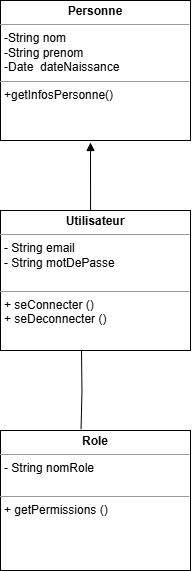

The diagram above was exported from draw.io. Its source (the exported page's mxGraphModel, read from the mxfile embedded in the PNG):
<mxGraphModel dx="1591" dy="646" grid="1" gridSize="10" guides="1" tooltips="1" connect="1" arrows="1" fold="1" page="1" pageScale="1" pageWidth="850" pageHeight="1100" background="none" math="0" shadow="0">
  <root>
    <mxCell id="0" />
    <mxCell id="1" parent="0" />
    <mxCell id="5d2195bd80daf111-18" value="&lt;p style=&quot;margin:0px;margin-top:4px;text-align:center;&quot;&gt;&lt;b&gt;Personne&lt;/b&gt;&lt;/p&gt;&lt;hr size=&quot;1&quot;&gt;&lt;p style=&quot;margin:0px;margin-left:4px;&quot;&gt;-String nom&lt;br&gt;-String prenom&lt;/p&gt;&lt;p style=&quot;margin:0px;margin-left:4px;&quot;&gt;-Date&amp;nbsp; dateNaissance&lt;/p&gt;&lt;hr size=&quot;1&quot;&gt;&lt;p style=&quot;margin:0px;margin-left:4px;&quot;&gt;+getInfosPersonne()&lt;/p&gt;" style="verticalAlign=top;align=left;overflow=fill;fontSize=12;fontFamily=Helvetica;html=1;rounded=0;shadow=0;comic=0;labelBackgroundColor=none;strokeWidth=1" parent="1" vertex="1">
      <mxGeometry x="320" y="40" width="190" height="140" as="geometry" />
    </mxCell>
    <mxCell id="5d2195bd80daf111-19" value="&lt;p style=&quot;margin:0px;margin-top:4px;text-align:center;&quot;&gt;&lt;b&gt;Utilisateur&lt;/b&gt;&lt;/p&gt;&lt;hr size=&quot;1&quot;&gt;&lt;p style=&quot;margin:0px;margin-left:4px;&quot;&gt;- String email&lt;br&gt;- String motDePasse&lt;/p&gt;&lt;p style=&quot;margin:0px;margin-left:4px;&quot;&gt;&lt;br&gt;&lt;/p&gt;&lt;hr size=&quot;1&quot;&gt;&lt;p style=&quot;margin:0px;margin-left:4px;&quot;&gt;+ seConnecter ()&lt;br&gt;+ seDeconnecter ()&lt;/p&gt;&lt;p style=&quot;margin:0px;margin-left:4px;&quot;&gt;&lt;br&gt;&lt;/p&gt;" style="verticalAlign=top;align=left;overflow=fill;fontSize=12;fontFamily=Helvetica;html=1;rounded=0;shadow=0;comic=0;labelBackgroundColor=none;strokeWidth=1" parent="1" vertex="1">
      <mxGeometry x="320" y="250" width="190" height="140" as="geometry" />
    </mxCell>
    <mxCell id="5d2195bd80daf111-20" value="&lt;p style=&quot;margin:0px;margin-top:4px;text-align:center;&quot;&gt;&lt;b&gt;Role&lt;/b&gt;&lt;/p&gt;&lt;hr size=&quot;1&quot;&gt;&lt;p style=&quot;margin:0px;margin-left:4px;&quot;&gt;- String nomRole&lt;br&gt;&lt;br&gt;&lt;/p&gt;&lt;hr size=&quot;1&quot;&gt;&lt;p style=&quot;margin:0px;margin-left:4px;&quot;&gt;+ getPermissions ()&lt;/p&gt;" style="verticalAlign=top;align=left;overflow=fill;fontSize=12;fontFamily=Helvetica;html=1;rounded=0;shadow=0;comic=0;labelBackgroundColor=none;strokeWidth=1" parent="1" vertex="1">
      <mxGeometry x="320" y="470" width="190" height="140" as="geometry" />
    </mxCell>
    <mxCell id="FW63j_ZsCib_AoE1Cxv--1" value="" style="html=1;verticalAlign=bottom;endArrow=block;curved=0;rounded=0;exitX=0.474;exitY=0;exitDx=0;exitDy=0;exitPerimeter=0;" edge="1" parent="1" source="5d2195bd80daf111-19">
      <mxGeometry x="-0.0412" y="100" width="80" relative="1" as="geometry">
        <mxPoint x="405" y="252" as="sourcePoint" />
        <mxPoint x="410" y="182" as="targetPoint" />
        <mxPoint as="offset" />
      </mxGeometry>
    </mxCell>
    <mxCell id="FW63j_ZsCib_AoE1Cxv--2" value="" style="endArrow=none;html=1;edgeStyle=orthogonalEdgeStyle;rounded=0;entryX=0.424;entryY=-0.01;entryDx=0;entryDy=0;entryPerimeter=0;" edge="1" parent="1" target="5d2195bd80daf111-20">
      <mxGeometry relative="1" as="geometry">
        <mxPoint x="401" y="390" as="sourcePoint" />
        <mxPoint x="510" y="240" as="targetPoint" />
      </mxGeometry>
    </mxCell>
  </root>
</mxGraphModel>